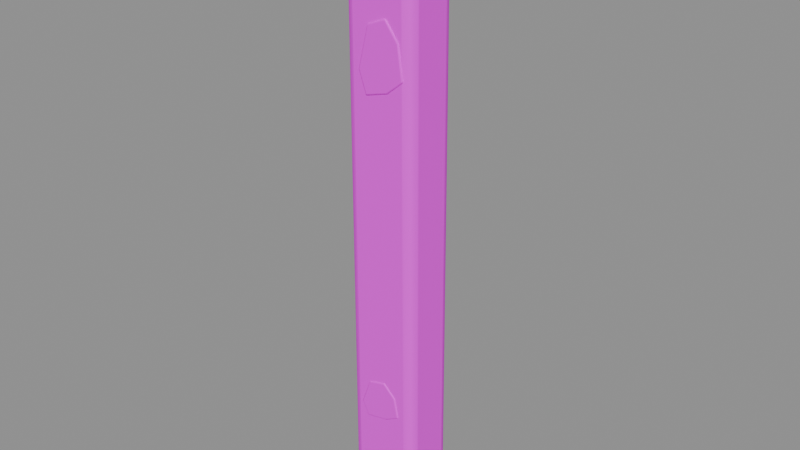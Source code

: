 # Source: house_corner_patch.blend  (saved by Blender 5.3.31; exported with 4.5.12 LTS)
import bpy
from mathutils import Matrix  # noqa: F401  (used for matrix-valued properties, if any)

bpy.ops.wm.read_factory_settings(use_empty=True)
scene = bpy.context.scene
scene.name = 'Asset | house_corner_patch'

# ---- collections
col_master___house_corner_patch = bpy.data.collections.new('MASTER | house_corner_patch'); scene.collection.children.link(col_master___house_corner_patch)

# ---- images (referenced by path relative to the original .blend; pixels are not part of the script)
import os
ASSET_DIR = os.environ.get("B2B_ASSET_DIR", "")  # directory of the original .blend (textures are referenced by path, not embedded)
HERE = os.path.dirname(os.path.abspath(__file__))  # packed textures are extracted next to this script under _unpacked/

def load_image(name, relpath, width, height, colorspace="sRGB"):
    """Load a texture the original file referenced (path relative to the .blend, or extracted next to this script)."""
    p = next((c for c in (os.path.join(HERE, relpath), os.path.join(ASSET_DIR, relpath)) if relpath and os.path.exists(c)), "")
    if p:
        img = bpy.data.images.load(p, check_existing=True)
        img.name = name
    else:  # same state as the original file: an image datablock whose file is absent (Cycles renders it pink)
        img = bpy.data.images.new(name, width, height)
        img.source = "FILE"
        img.filepath = "//" + (relpath or name)
    img.colorspace_settings.name = colorspace
    return img
img_sea_cabin_timber_8x8_512_png = load_image('sea_cabin_timber_8x8_512.png', 'sea_cabin_timber_8x8_512.png', 1024, 1024, 'sRGB')

# ---- materials (node trees are filled in below, after node groups)
mat_sea_matte = bpy.data.materials.new('SEA_Matte')
mat_sea_matte.roughness = 0.74

# ---- material node trees
mat_sea_matte.use_nodes = True; mat_sea_matte.node_tree.nodes.clear()
_N = mat_sea_matte.node_tree.nodes; _L = mat_sea_matte.node_tree.links
n0 = _N.new('ShaderNodeBsdfPrincipled'); n0.name = 'Principled BSDF'; n0.location = (-200, 100)
n0.inputs[2].default_value = 0.74
n0.inputs[10].default_value = 0.005
n1 = _N.new('ShaderNodeOutputMaterial'); n1.name = 'Material Output'; n1.location = (200, 100)
n2 = _N.new('ShaderNodeUVMap'); n2.name = 'UV Map'; n2.location = (0, 0)
n2.width = 160
n2.uv_map = 'PaletteUV'
n3 = _N.new('ShaderNodeTexImage'); n3.name = 'Image Texture'; n3.location = (0, 0)
n3.image = img_sea_cabin_timber_8x8_512_png
n3.interpolation = 'Closest'
_L.new(n0.outputs[0], n1.inputs[0])
_L.new(n2.outputs[0], n3.inputs[0])
_L.new(n3.outputs[0], n0.inputs[0])
n1.is_active_output = True

# ---- meshes
me_rebuilt_plaster_pier_at_the_doorway_corner = bpy.data.meshes.new('Rebuilt plaster pier at the doorway corner')
me_rebuilt_plaster_pier_at_the_doorway_corner.from_pydata([(-0.2036, -0.1562, 0.0), (0.2114, -0.1562, 0.0), (0.2114, 0.1607, 0.0), (-0.2036, 0.1607, 0.0), (-0.2114, -0.1529, 3.414), (0.1863, -0.1529, 3.414), (0.1863, 0.1574, 3.376), (-0.2114, 0.1574, 3.376)], [], [(3, 2, 1, 0), (4, 5, 6, 7), (0, 1, 5, 4), (1, 2, 6, 5), (2, 3, 7, 6), (3, 0, 4, 7)])
me_rebuilt_plaster_pier_at_the_doorway_corner.polygons.foreach_set('use_smooth', [True] * 6)
_uv = me_rebuilt_plaster_pier_at_the_doorway_corner.uv_layers.new(name='PaletteUV')
_uv.uv.foreach_set('vector', [0.3475, 0.9375, 0.3125, 0.9725, 0.2775, 0.9375, 0.3125, 0.9025, 0.3475, 0.9375, 0.3125, 0.9725, 0.2775, 0.9375, 0.3125, 0.9025, 0.3475, 0.9375, 0.3125, 0.9725, 0.2775, 0.9375, 0.3125, 0.9025, 0.3475, 0.9375, 0.3125, 0.9725, 0.2775, 0.9375, 0.3125, 0.9025, 0.3475, 0.9375, 0.3125, 0.9725, 0.2775, 0.9375, 0.3125, 0.9025, 0.3475, 0.9375, 0.3125, 0.9725, 0.2775, 0.9375, 0.3125, 0.9025])
me_rebuilt_plaster_pier_at_the_doorway_corner.materials.append(mat_sea_matte)
me_rebuilt_plaster_pier_at_the_doorway_corner.update()
me_irregular_exposed_render = bpy.data.meshes.new('Irregular exposed render')
me_irregular_exposed_render.from_pydata([(-0.1337, -0.1607, 0.6554), (-0.09191, -0.1607, 0.5728), (0.03233, -0.1607, 0.5976), (0.1201, -0.1607, 0.6471), (0.09618, -0.1607, 0.7656), (0.02338, -0.1607, 0.8344), (-0.07995, -0.1607, 0.8041), (-0.1303, -0.1317, 0.6558), (-0.08964, -0.1317, 0.5754), (0.03136, -0.1317, 0.5995), (0.1169, -0.1317, 0.6478), (0.09356, -0.1317, 0.763), (0.02265, -0.1317, 0.83), (-0.078, -0.1317, 0.8005)], [], [(0, 1, 2, 3, 4, 5, 6), (13, 12, 11, 10, 9, 8, 7), (1, 0, 7, 8), (2, 1, 8, 9), (3, 2, 9, 10), (4, 3, 10, 11), (5, 4, 11, 12), (6, 5, 12, 13), (0, 6, 13, 7)])
me_irregular_exposed_render.polygons.foreach_set('use_smooth', [True] * 9)
_uv = me_irregular_exposed_render.uv_layers.new(name='PaletteUV')
_uv.uv.foreach_set('vector', [0.4725, 0.9375, 0.4593, 0.9649, 0.4297, 0.9716, 0.406, 0.9527, 0.406, 0.9223, 0.4297, 0.9034, 0.4593, 0.9101, 0.4725, 0.9375, 0.4593, 0.9649, 0.4297, 0.9716, 0.406, 0.9527, 0.406, 0.9223, 0.4297, 0.9034, 0.4593, 0.9101, 0.4725, 0.9375, 0.4375, 0.9725, 0.4025, 0.9375, 0.4375, 0.9025, 0.4725, 0.9375, 0.4375, 0.9725, 0.4025, 0.9375, 0.4375, 0.9025, 0.4725, 0.9375, 0.4375, 0.9725, 0.4025, 0.9375, 0.4375, 0.9025, 0.4725, 0.9375, 0.4375, 0.9725, 0.4025, 0.9375, 0.4375, 0.9025, 0.4725, 0.9375, 0.4375, 0.9725, 0.4025, 0.9375, 0.4375, 0.9025, 0.4725, 0.9375, 0.4375, 0.9725, 0.4025, 0.9375, 0.4375, 0.9025, 0.4725, 0.9375, 0.4375, 0.9725, 0.4025, 0.9375, 0.4375, 0.9025])
me_irregular_exposed_render.materials.append(mat_sea_matte)
me_irregular_exposed_render.update()
me_irregular_exposed_render_001 = bpy.data.meshes.new('Irregular exposed render.001')
me_irregular_exposed_render_001.from_pydata([(-0.1216, -0.1607, 2.546), (-0.07691, -0.1607, 2.421), (0.05529, -0.1607, 2.458), (0.1486, -0.1607, 2.534), (0.1228, -0.1607, 2.714), (0.04516, -0.1607, 2.818), (-0.06469, -0.1607, 2.772), (-0.118, -0.1317, 2.545), (-0.0745, -0.1317, 2.423), (0.05426, -0.1317, 2.46), (0.1452, -0.1317, 2.533), (0.12, -0.1317, 2.708), (0.04439, -0.1317, 2.81), (-0.06261, -0.1317, 2.765)], [], [(0, 1, 2, 3, 4, 5, 6), (13, 12, 11, 10, 9, 8, 7), (1, 0, 7, 8), (2, 1, 8, 9), (3, 2, 9, 10), (4, 3, 10, 11), (5, 4, 11, 12), (6, 5, 12, 13), (0, 6, 13, 7)])
me_irregular_exposed_render_001.polygons.foreach_set('use_smooth', [True] * 9)
_uv = me_irregular_exposed_render_001.uv_layers.new(name='PaletteUV')
_uv.uv.foreach_set('vector', [0.2225, 0.9375, 0.2093, 0.9649, 0.1797, 0.9716, 0.156, 0.9527, 0.156, 0.9223, 0.1797, 0.9034, 0.2093, 0.9101, 0.2225, 0.9375, 0.2093, 0.9649, 0.1797, 0.9716, 0.156, 0.9527, 0.156, 0.9223, 0.1797, 0.9034, 0.2093, 0.9101, 0.2225, 0.9375, 0.1875, 0.9725, 0.1525, 0.9375, 0.1875, 0.9025, 0.2225, 0.9375, 0.1875, 0.9725, 0.1525, 0.9375, 0.1875, 0.9025, 0.2225, 0.9375, 0.1875, 0.9725, 0.1525, 0.9375, 0.1875, 0.9025, 0.2225, 0.9375, 0.1875, 0.9725, 0.1525, 0.9375, 0.1875, 0.9025, 0.2225, 0.9375, 0.1875, 0.9725, 0.1525, 0.9375, 0.1875, 0.9025, 0.2225, 0.9375, 0.1875, 0.9725, 0.1525, 0.9375, 0.1875, 0.9025, 0.2225, 0.9375, 0.1875, 0.9725, 0.1525, 0.9375, 0.1875, 0.9025])
me_irregular_exposed_render_001.materials.append(mat_sea_matte)
me_irregular_exposed_render_001.update()

# ---- objects
ob_rebuilt_plaster_pier_at_the_doorway_corner = bpy.data.objects.new('Rebuilt plaster pier at the doorway corner', me_rebuilt_plaster_pier_at_the_doorway_corner)
ob_irregular_exposed_render = bpy.data.objects.new('Irregular exposed render', me_irregular_exposed_render)
ob_irregular_exposed_render_001 = bpy.data.objects.new('Irregular exposed render.001', me_irregular_exposed_render_001)

# ---- transforms, parenting, visibility, modifiers, constraints
ob_rebuilt_plaster_pier_at_the_doorway_corner.location = (0.0, 0.0, 0.0)
_m = ob_rebuilt_plaster_pier_at_the_doorway_corner.modifiers.new('Real edge rounding', 'BEVEL')
_m.width = 0.055
_m.width_pct = 0.055
_m.segments = 3
_m.harden_normals = True
_m = ob_rebuilt_plaster_pier_at_the_doorway_corner.modifiers.new('Weighted surface normals', 'WEIGHTED_NORMAL')
_m.keep_sharp = True
ob_irregular_exposed_render.location = (0.0, 0.0, 0.0)
_m = ob_irregular_exposed_render.modifiers.new('Real edge rounding', 'BEVEL')
_m.width = 0.009
_m.width_pct = 0.009
_m.segments = 3
_m.harden_normals = True
_m = ob_irregular_exposed_render.modifiers.new('Weighted surface normals', 'WEIGHTED_NORMAL')
_m.keep_sharp = True
ob_irregular_exposed_render_001.location = (0.0, 0.0, 0.0)
_m = ob_irregular_exposed_render_001.modifiers.new('Real edge rounding', 'BEVEL')
_m.width = 0.009
_m.width_pct = 0.009
_m.segments = 3
_m.harden_normals = True
_m = ob_irregular_exposed_render_001.modifiers.new('Weighted surface normals', 'WEIGHTED_NORMAL')
_m.keep_sharp = True

# ---- collection membership
col_master___house_corner_patch.objects.link(ob_rebuilt_plaster_pier_at_the_doorway_corner)
col_master___house_corner_patch.objects.link(ob_irregular_exposed_render)
col_master___house_corner_patch.objects.link(ob_irregular_exposed_render_001)

# ---- scene / render settings (as saved in the file)
scene.frame_start = 1; scene.frame_end = 250; scene.frame_set(1)
scene.render.engine = 'BLENDER_EEVEE_NEXT'
scene.render.image_settings.exr_codec = 'NONE'
scene.render.use_bake_clear = False
scene.render.bake_margin = 0
scene.render.bake_bias = 0.0
scene.render.bake_samples = 0
scene.render.simplify_subdivision_render = 0
scene.render.simplify_child_particles_render = 0.0
scene.render.compositor_device = 'GPU'
scene.eevee.use_volume_custom_range = False
scene.eevee.gtao_distance = 0.0
scene.eevee.use_fast_gi = False
scene.eevee.fast_gi_thickness_near = 0.1
scene.eevee.fast_gi_thickness_far = 0.0
scene.eevee.ray_tracing_options.screen_trace_thickness = 0.1
bpy.context.view_layer.update()

# ---- added for rendering (the .blend has no active camera and no usable light): camera, sun + grey world if the file has none
cam_auto = bpy.data.cameras.new('AutoCamera')
cam_auto.lens = 50.0
cam_auto.sensor_width = 36.0
cam_auto.clip_end = 1000.0
ob_auto_camera = bpy.data.objects.new('AutoCamera', cam_auto)
scene.collection.objects.link(ob_auto_camera)
ob_auto_camera.location = (3.19015, -3.82837, 4.25575)
ob_auto_camera.rotation_euler = (1.09748, -7.21219e-08, 0.694738)
scene.camera = ob_auto_camera
light_auto_sun = bpy.data.lights.new('AutoSun', 'SUN')
light_auto_sun.energy = 3.0
light_auto_sun.angle = 0.0523599
ob_auto_sun = bpy.data.objects.new('AutoSun', light_auto_sun)
scene.collection.objects.link(ob_auto_sun)
ob_auto_sun.rotation_euler = (0.872665, 0.174533, 0.523599)
if scene.world is None:
    world_auto = bpy.data.worlds.new('AutoWorld')
    world_auto.color = (0.3, 0.3, 0.3)
    scene.world = world_auto
bpy.context.view_layer.update()
